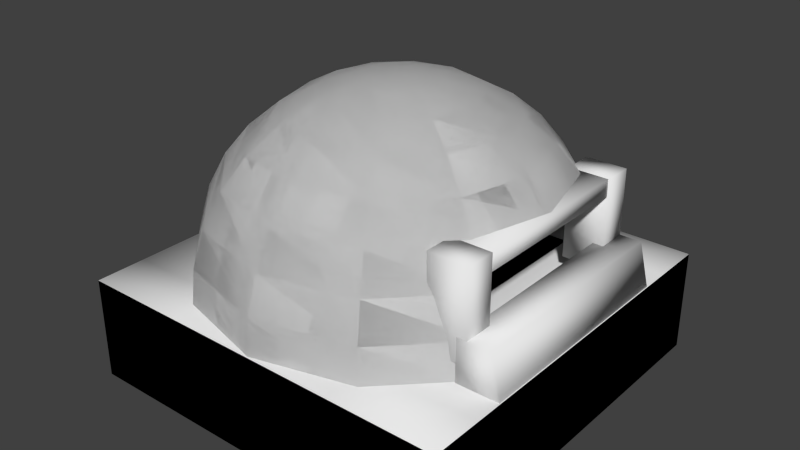 # Source: Bunker.blend  (saved by Blender 2.75.0; exported with 4.5.12 LTS)
import bpy
from mathutils import Matrix  # noqa: F401  (used for matrix-valued properties, if any)

bpy.ops.wm.read_factory_settings(use_empty=True)
scene = bpy.context.scene
scene.name = 'Scene'

# ---- collections
col_collection_1 = bpy.data.collections.new('Collection 1'); scene.collection.children.link(col_collection_1)

# ---- world
world_world = bpy.data.worlds.new('World'); scene.world = world_world
world_world.color = (0.05088, 0.05088, 0.05088)
world_world.use_sun_shadow = False
world_world.sun_shadow_jitter_overblur = 0.0
world_world.cycles.sampling_method = 'MANUAL'
world_world.cycles.sample_map_resolution = 256

# ---- meshes
me_cube_001 = bpy.data.meshes.new('Cube.001')
me_cube_001.from_pydata([(7.335, 7.335, 1.776), (7.335, -7.335, 1.776), (-7.335, -7.335, 1.776), (-7.335, 7.335, 1.776), (7.335, 7.335, 5.63), (7.335, -7.335, 5.63), (-7.335, -7.335, 5.63), (-7.335, 7.335, 5.63), (7.335, 5.394, 1.776), (7.335, -5.394, 1.776), (-7.335, -5.394, 1.776), (-7.335, 5.394, 1.776), (7.335, 5.394, 5.63), (7.335, -5.394, 5.63), (-7.335, -5.394, 5.63), (-7.335, 5.394, 5.63), (3.42, 7.335, 1.776), (-3.42, 7.335, 1.776), (3.42, -7.335, 1.776), (-3.42, -7.335, 1.776), (3.42, 7.335, 5.63), (-3.42, 7.335, 5.63), (3.42, -7.335, 5.63), (-3.42, -7.335, 5.63), (-3.42, 5.394, 5.63), (3.42, 5.394, 5.63), (-3.42, -5.394, 5.63), (3.42, -5.394, 5.63), (3.42, 5.394, 1.776), (-3.42, 5.394, 1.776), (3.42, -5.394, 1.776), (-3.42, -5.394, 1.776), (-1.423, 0.0, 12.65), (-2.791, 0.0, 12.23), (-4.052, 0.0, 11.56), (-5.157, 0.0, 10.65), (-6.064, 0.0, 9.548), (-1.232, 0.7114, 12.65), (-2.417, 1.395, 12.23), (-3.509, 2.026, 11.56), (-4.466, 2.578, 10.65), (-5.251, 3.032, 9.548), (-5.835, 3.369, 8.287), (-6.194, 3.576, 6.919), (-6.316, 3.646, 5.497), (-0.7114, 1.232, 12.65), (-1.395, 2.417, 12.23), (-2.026, 3.509, 11.56), (-2.578, 4.466, 10.65), (-3.032, 5.251, 9.548), (-3.369, 5.835, 8.287), (-3.576, 6.194, 6.919), (-3.646, 6.316, 5.497), (2.437e-06, 1.423, 12.65), (2.166e-06, 2.791, 12.23), (2.166e-06, 4.052, 11.56), (2.492e-06, 5.157, 10.65), (2.709e-06, 6.064, 9.548), (2.274e-06, 6.737, 8.287), (2.709e-06, 7.152, 6.919), (2.492e-06, 7.293, 5.497), (0.7114, 1.232, 12.65), (1.395, 2.417, 12.23), (2.026, 3.509, 11.56), (2.578, 4.466, 10.65), (3.032, 5.251, 9.548), (3.369, 5.835, 8.287), (3.576, 6.194, 6.919), (3.646, 6.316, 5.497), (1.232, 0.7114, 12.65), (2.417, 1.395, 12.23), (3.509, 2.026, 11.56), (4.466, 2.578, 10.65), (5.251, 3.032, 9.548), (5.729, 3.369, 8.287), (6.088, 3.576, 6.919), (6.316, 3.646, 5.497), (1.423, -7.235e-09, 12.65), (2.791, 1.014e-07, 12.23), (4.052, 1.014e-07, 11.56), (5.157, -3.332e-07, 10.65), (6.064, -5.506e-07, 9.548), (6.933, -5.506e-07, 6.919), (7.073, -5.506e-07, 5.497), (1.232, -0.7114, 12.65), (2.417, -1.395, 12.23), (3.509, -2.026, 11.56), (4.466, -2.578, 10.65), (5.251, -3.032, 9.548), (5.768, -3.369, 8.287), (6.127, -3.576, 6.919), (6.316, -3.646, 5.497), (0.7114, -1.232, 12.65), (1.395, -2.417, 12.23), (2.026, -3.509, 11.56), (2.578, -4.466, 10.65), (3.032, -5.251, 9.548), (3.369, -5.835, 8.287), (3.576, -6.194, 6.919), (3.646, -6.316, 5.497), (2.383e-06, -1.423, 12.65), (2.383e-06, -2.791, 12.23), (2.166e-06, -4.052, 11.56), (2.057e-06, -5.157, 10.65), (1.622e-06, -6.064, 9.548), (2.274e-06, -6.737, 8.287), (1.84e-06, -7.152, 6.919), (2.057e-06, -7.293, 5.497), (-0.7114, -1.232, 12.65), (-1.395, -2.417, 12.23), (-2.026, -3.509, 11.56), (-2.578, -4.466, 10.65), (-3.032, -5.251, 9.548), (-3.369, -5.835, 8.287), (-3.576, -6.194, 6.919), (-3.646, -6.316, 5.497), (3.184e-07, -1.188e-06, 12.79), (-1.232, -0.7114, 12.65), (-2.417, -1.395, 12.23), (-3.509, -2.026, 11.56), (-4.466, -2.578, 10.65), (-5.251, -3.032, 9.548), (-5.835, -3.369, 8.287), (-6.194, -3.576, 6.919), (-6.316, -3.646, 5.497), (-6.804, 1.746, 5.497), (-6.673, 1.713, 6.919), (-6.286, 1.613, 8.287), (-5.657, 1.452, 9.548), (-4.811, 1.235, 10.65), (-3.78, 0.9703, 11.56), (-2.604, 0.6683, 12.23), (-1.327, 0.3407, 12.65), (-6.286, -1.613, 8.287), (-5.657, -1.452, 9.548), (-4.811, -1.235, 10.65), (-3.78, -0.9703, 11.56), (-2.604, -0.6683, 12.23), (-1.327, -0.3407, 12.65), (-6.804, -1.746, 5.497), (-6.673, -1.713, 6.919), (-1.423, 0.0, 12.65), (-2.791, 0.0, 12.23), (-4.052, 0.0, 11.56), (-5.157, 0.0, 10.65), (-6.064, 0.0, 9.548), (-1.232, 0.7114, 12.65), (-2.417, 1.395, 12.23), (-3.509, 2.026, 11.56), (-4.466, 2.578, 10.65), (-5.251, 3.032, 9.548), (-5.835, 3.369, 8.287), (-6.194, 3.576, 6.919), (-6.316, 3.646, 5.497), (-0.7114, 1.232, 12.65), (-1.395, 2.417, 12.23), (-2.026, 3.509, 11.56), (-2.578, 4.466, 10.65), (-3.032, 5.251, 9.548), (-3.369, 5.835, 8.287), (-3.576, 6.194, 6.919), (-3.646, 6.316, 5.497), (2.437e-06, 1.423, 12.65), (2.166e-06, 2.791, 12.23), (2.166e-06, 4.052, 11.56), (2.492e-06, 5.157, 10.65), (2.709e-06, 6.064, 9.548), (2.274e-06, 6.737, 8.287), (2.709e-06, 7.152, 6.919), (2.492e-06, 7.293, 5.497), (0.7114, 1.232, 12.65), (1.395, 2.417, 12.23), (2.026, 3.509, 11.56), (2.578, 4.466, 10.65), (3.032, 5.251, 9.548), (3.369, 5.835, 8.287), (3.576, 6.194, 6.919), (3.646, 6.316, 5.497), (1.232, 0.7114, 12.65), (2.417, 1.395, 12.23), (3.509, 2.026, 11.56), (4.466, 2.578, 10.65), (5.251, 3.032, 9.548), (5.729, 3.369, 8.287), (6.088, 3.576, 6.919), (6.316, 3.646, 5.497), (1.423, -7.235e-09, 12.65), (2.791, 1.014e-07, 12.23), (4.052, 1.014e-07, 11.56), (5.157, -3.332e-07, 10.65), (6.064, -5.506e-07, 9.548), (1.232, -0.7114, 12.65), (2.417, -1.395, 12.23), (3.509, -2.026, 11.56), (4.466, -2.578, 10.65), (5.251, -3.032, 9.548), (5.768, -3.369, 8.287), (6.127, -3.576, 6.919), (6.316, -3.646, 5.497), (0.7114, -1.232, 12.65), (1.395, -2.417, 12.23), (2.026, -3.509, 11.56), (2.578, -4.466, 10.65), (3.032, -5.251, 9.548), (3.369, -5.835, 8.287), (3.576, -6.194, 6.919), (3.646, -6.316, 5.497), (2.383e-06, -1.423, 12.65), (2.383e-06, -2.791, 12.23), (2.166e-06, -4.052, 11.56), (2.057e-06, -5.157, 10.65), (1.622e-06, -6.064, 9.548), (2.274e-06, -6.737, 8.287), (1.84e-06, -7.152, 6.919), (2.057e-06, -7.293, 5.497), (-0.7114, -1.232, 12.65), (-1.395, -2.417, 12.23), (-2.026, -3.509, 11.56), (-2.578, -4.466, 10.65), (-3.032, -5.251, 9.548), (-3.369, -5.835, 8.287), (-3.576, -6.194, 6.919), (-3.646, -6.316, 5.497), (3.184e-07, -1.188e-06, 12.79), (-1.232, -0.7114, 12.65), (-2.417, -1.395, 12.23), (-3.509, -2.026, 11.56), (-4.466, -2.578, 10.65), (-5.251, -3.032, 9.548), (-5.835, -3.369, 8.287), (-6.194, -3.576, 6.919), (-6.316, -3.646, 5.497), (-6.804, 1.746, 5.497), (-6.673, 1.713, 6.919), (-6.286, 1.613, 8.287), (-5.657, 1.452, 9.548), (-4.811, 1.235, 10.65), (-3.78, 0.9703, 11.56), (-2.604, 0.6683, 12.23), (-1.327, 0.3407, 12.65), (-6.286, -1.613, 8.287), (-5.657, -1.452, 9.548), (-4.811, -1.235, 10.65), (-3.78, -0.9703, 11.56), (-2.604, -0.6683, 12.23), (-1.327, -0.3407, 12.65), (-6.804, -1.746, 5.497), (-6.673, -1.713, 6.919), (7.335, 7.335, 1.776), (7.335, -7.335, 1.776), (-7.335, -7.335, 1.776), (-7.335, 7.335, 1.776), (7.335, 7.335, 5.63), (7.335, -7.335, 5.63), (-7.335, -7.335, 5.63), (-7.335, 7.335, 5.63), (7.335, 5.394, 1.776), (7.335, -5.394, 1.776), (-7.335, -5.394, 1.776), (-7.335, 5.394, 1.776), (7.335, 5.394, 5.63), (7.335, -5.394, 5.63), (-7.335, -5.394, 5.63), (-7.335, 5.394, 5.63), (3.42, 7.335, 1.776), (-3.42, 7.335, 1.776), (3.42, -7.335, 1.776), (-3.42, -7.335, 1.776), (3.42, 7.335, 5.63), (-3.42, 7.335, 5.63), (3.42, -7.335, 5.63), (-3.42, -7.335, 5.63), (3.42, 5.394, 1.776), (-3.42, 5.394, 1.776), (3.42, -5.394, 1.776), (-3.42, -5.394, 1.776)], [], [(31, 19, 2, 10), (26, 14, 6, 23), (9, 13, 5, 1), (19, 23, 6, 2), (11, 15, 7, 3), (21, 17, 3, 7), (2, 6, 14, 10), (10, 14, 15, 11), (0, 4, 12, 8), (8, 12, 13, 9), (21, 7, 15, 24), (24, 15, 14, 26), (17, 29, 11, 3), (29, 31, 10, 11), (8, 9, 30, 28), (28, 30, 31, 29), (0, 8, 28, 16), (16, 28, 29, 17), (12, 25, 27, 13), (4, 20, 25, 12), (20, 21, 24, 25), (4, 0, 16, 20), (20, 16, 17, 21), (1, 5, 22, 18), (18, 22, 23, 19), (13, 27, 22, 5), (27, 26, 23, 22), (9, 1, 18, 30), (30, 18, 19, 31), (126, 127, 42, 43), (128, 129, 40, 41), (130, 131, 38, 39), (125, 126, 43, 44), (127, 128, 41, 42), (129, 130, 39, 40), (131, 132, 37, 38), (42, 41, 49, 50), (40, 39, 47, 48), (38, 37, 45, 46), (43, 42, 50, 51), (41, 40, 48, 49), (39, 38, 46, 47), (44, 43, 51, 52), (50, 49, 57, 58), (48, 47, 55, 56), (46, 45, 53, 54), (51, 50, 58, 59), (49, 48, 56, 57), (47, 46, 54, 55), (52, 51, 59, 60), (58, 57, 65, 66), (56, 55, 63, 64), (54, 53, 61, 62), (59, 58, 66, 67), (57, 56, 64, 65), (55, 54, 62, 63), (60, 59, 67, 68), (66, 65, 73, 74), (64, 63, 71, 72), (62, 61, 69, 70), (67, 66, 74, 75), (65, 64, 72, 73), (63, 62, 70, 71), (68, 67, 75, 76), (72, 71, 79, 80), (70, 69, 77, 78), (73, 72, 80, 81), (71, 70, 78, 79), (76, 75, 82, 83), (80, 79, 86, 87), (78, 77, 84, 85), (81, 80, 87, 88), (79, 78, 85, 86), (83, 82, 90, 91), (89, 88, 96, 97), (87, 86, 94, 95), (85, 84, 92, 93), (90, 89, 97, 98), (88, 87, 95, 96), (86, 85, 93, 94), (91, 90, 98, 99), (97, 96, 104, 105), (95, 94, 102, 103), (93, 92, 100, 101), (98, 97, 105, 106), (96, 95, 103, 104), (94, 93, 101, 102), (99, 98, 106, 107), (105, 104, 112, 113), (103, 102, 110, 111), (101, 100, 108, 109), (106, 105, 113, 114), (104, 103, 111, 112), (102, 101, 109, 110), (107, 106, 114, 115), (113, 112, 121, 122), (111, 110, 119, 120), (109, 108, 117, 118), (114, 113, 122, 123), (112, 111, 120, 121), (110, 109, 118, 119), (115, 114, 123, 124), (32, 116, 37, 132), (37, 116, 45), (45, 116, 53), (53, 116, 61), (61, 116, 69), (69, 116, 77), (77, 116, 84), (84, 116, 92), (92, 116, 100), (100, 116, 108), (108, 116, 117), (135, 136, 34, 35), (137, 138, 32, 33), (134, 135, 35, 36), (136, 137, 33, 34), (117, 116, 32, 138), (33, 32, 132, 131), (35, 34, 130, 129), (34, 33, 131, 130), (36, 35, 129, 128), (124, 123, 140, 139), (119, 118, 137, 136), (121, 120, 135, 134), (123, 122, 133, 140), (118, 117, 138, 137), (120, 119, 136, 135), (122, 121, 134, 133), (233, 152, 151, 234), (235, 150, 149, 236), (237, 148, 147, 238), (232, 153, 152, 233), (234, 151, 150, 235), (236, 149, 148, 237), (238, 147, 146, 239), (151, 159, 158, 150), (149, 157, 156, 148), (147, 155, 154, 146), (152, 160, 159, 151), (150, 158, 157, 149), (148, 156, 155, 147), (153, 161, 160, 152), (159, 167, 166, 158), (157, 165, 164, 156), (155, 163, 162, 154), (160, 168, 167, 159), (158, 166, 165, 157), (156, 164, 163, 155), (161, 169, 168, 160), (167, 175, 174, 166), (165, 173, 172, 164), (163, 171, 170, 162), (168, 176, 175, 167), (166, 174, 173, 165), (164, 172, 171, 163), (169, 177, 176, 168), (175, 183, 182, 174), (173, 181, 180, 172), (171, 179, 178, 170), (176, 184, 183, 175), (174, 182, 181, 173), (172, 180, 179, 171), (177, 185, 184, 176), (181, 189, 188, 180), (179, 187, 186, 178), (182, 190, 189, 181), (180, 188, 187, 179), (189, 194, 193, 188), (187, 192, 191, 186), (190, 195, 194, 189), (188, 193, 192, 187), (196, 204, 203, 195), (194, 202, 201, 193), (192, 200, 199, 191), (197, 205, 204, 196), (195, 203, 202, 194), (193, 201, 200, 192), (198, 206, 205, 197), (204, 212, 211, 203), (202, 210, 209, 201), (200, 208, 207, 199), (205, 213, 212, 204), (203, 211, 210, 202), (201, 209, 208, 200), (206, 214, 213, 205), (212, 220, 219, 211), (210, 218, 217, 209), (208, 216, 215, 207), (213, 221, 220, 212), (211, 219, 218, 210), (209, 217, 216, 208), (214, 222, 221, 213), (220, 229, 228, 219), (218, 227, 226, 217), (216, 225, 224, 215), (221, 230, 229, 220), (219, 228, 227, 218), (217, 226, 225, 216), (222, 231, 230, 221), (141, 239, 146, 223), (146, 154, 223), (154, 162, 223), (162, 170, 223), (170, 178, 223), (178, 186, 223), (186, 191, 223), (191, 199, 223), (199, 207, 223), (207, 215, 223), (215, 224, 223), (242, 144, 143, 243), (244, 142, 141, 245), (241, 145, 144, 242), (243, 143, 142, 244), (224, 245, 141, 223), (142, 238, 239, 141), (144, 236, 237, 143), (143, 237, 238, 142), (145, 235, 236, 144), (231, 246, 247, 230), (226, 243, 244, 225), (228, 241, 242, 227), (230, 247, 240, 229), (225, 244, 245, 224), (227, 242, 243, 226), (229, 240, 241, 228), (275, 258, 250, 267), (257, 249, 253, 261), (267, 250, 254, 271), (259, 251, 255, 263), (269, 255, 251, 265), (250, 258, 262, 254), (258, 259, 263, 262), (248, 256, 260, 252), (256, 257, 261, 260), (265, 251, 259, 273), (273, 259, 258, 275), (256, 272, 274, 257), (272, 273, 275, 274), (248, 264, 272, 256), (264, 265, 273, 272), (252, 268, 264, 248), (268, 269, 265, 264), (249, 266, 270, 253), (266, 267, 271, 270), (257, 274, 266, 249), (274, 275, 267, 266)])
me_cube_001.polygons.foreach_set('use_smooth', [True] * 248)
_uv = me_cube_001.uv_layers.new(name='UVMap')
_uv.uv.foreach_set('vector', [0.3263, 0.2851, 0.3722, 0.2851, 0.3722, 0.3866, 0.3263, 0.3866, 0.6263, 0.3363, 0.7188, 0.3363, 0.7188, 0.3866, 0.6263, 0.3866, 0.3722, 0.4369, 0.2536, 0.4369, 0.2536, 0.3866, 0.3722, 0.3866, 0.6015, 0.4882, 0.4842, 0.4882, 0.4842, 0.3866, 0.6015, 0.3866, 0.6015, 0.7168, 0.7188, 0.7168, 0.7188, 0.7671, 0.6015, 0.7671, 0.7188, 0.9046, 0.8361, 0.9046, 0.8361, 1.006, 0.7188, 1.006, 0.6015, 0.3866, 0.7188, 0.3866, 0.7188, 0.4369, 0.6015, 0.4369, 0.6015, 0.4369, 0.7188, 0.4369, 0.7188, 0.7168, 0.6015, 0.7168, 0.3722, 0.7671, 0.2536, 0.7671, 0.2536, 0.7168, 0.3722, 0.7168, 0.3722, 0.7168, 0.2536, 0.7168, 0.2536, 0.4369, 0.3722, 0.4369, 0.6263, 0.006109, 0.7188, 0.006109, 0.7188, 0.05645, 0.6263, 0.05645, 0.6263, 0.05645, 0.7188, 0.05645, 0.7188, 0.3363, 0.6263, 0.3363, 0.02547, 0.2851, 0.07134, 0.2851, 0.07134, 0.3866, 0.02547, 0.3866, 0.07134, 0.2851, 0.3263, 0.2851, 0.3263, 0.3866, 0.07134, 0.3866, 0.07134, 0.006109, 0.3263, 0.006109, 0.3263, 0.1077, 0.07134, 0.1077, 0.07134, 0.1077, 0.3263, 0.1077, 0.3263, 0.2851, 0.07134, 0.2851, 0.02547, 0.006109, 0.07134, 0.006109, 0.07134, 0.1077, 0.02547, 0.1077, 0.02547, 0.1077, 0.07134, 0.1077, 0.07134, 0.2851, 0.02547, 0.2851, 0.3722, 0.05645, 0.4647, 0.05645, 0.4647, 0.3363, 0.3722, 0.3363, 0.3722, 0.006109, 0.4647, 0.006109, 0.4647, 0.05645, 0.3722, 0.05645, 0.4647, 0.006109, 0.6263, 0.006109, 0.6263, 0.05645, 0.4647, 0.05645, 0.7188, 0.6256, 0.8361, 0.6256, 0.8361, 0.7272, 0.7188, 0.7272, 0.7188, 0.7272, 0.8361, 0.7272, 0.8361, 0.9046, 0.7188, 0.9046, 0.6015, 0.7671, 0.4842, 0.7671, 0.4842, 0.6655, 0.6015, 0.6655, 0.6015, 0.6655, 0.4842, 0.6655, 0.4842, 0.4882, 0.6015, 0.4882, 0.3722, 0.3363, 0.4647, 0.3363, 0.4647, 0.3866, 0.3722, 0.3866, 0.4647, 0.3363, 0.6263, 0.3363, 0.6263, 0.3866, 0.4647, 0.3866, 0.3263, 0.006109, 0.3722, 0.006109, 0.3722, 0.1077, 0.3263, 0.1077, 0.3263, 0.1077, 0.3722, 0.1077, 0.3722, 0.2851, 0.3263, 0.2851, 0.06924, 0.5948, 0.1123, 0.5923, 0.1139, 0.6378, 0.07096, 0.6432, 0.1529, 0.5881, 0.1896, 0.5824, 0.1908, 0.6173, 0.1543, 0.629, 0.0423, 0.8552, 0.07055, 0.8474, 0.07497, 0.8662, 0.04871, 0.8826, 0.02547, 0.5957, 0.06924, 0.5948, 0.07096, 0.6432, 0.02721, 0.645, 0.1123, 0.5923, 0.1529, 0.5881, 0.1543, 0.629, 0.1139, 0.6378, 0.1896, 0.5824, 0.2208, 0.5756, 0.2218, 0.6029, 0.1908, 0.6173, 0.07055, 0.8474, 0.101, 0.8389, 0.1033, 0.8485, 0.07497, 0.8662, 0.8178, 0.3257, 0.8574, 0.3408, 0.8495, 0.3984, 0.809, 0.3896, 0.02547, 0.8969, 0.04871, 0.8826, 0.08375, 0.921, 0.07007, 0.9459, 0.07497, 0.8662, 0.1033, 0.8485, 0.1156, 0.862, 0.09911, 0.8927, 0.7755, 0.3164, 0.8178, 0.3257, 0.809, 0.3896, 0.7661, 0.3843, 0.8574, 0.3408, 0.8927, 0.3612, 0.8859, 0.4101, 0.8495, 0.3984, 0.04871, 0.8826, 0.07497, 0.8662, 0.09911, 0.8927, 0.08375, 0.921, 0.02721, 0.645, 0.07096, 0.6432, 0.0803, 0.7111, 0.03674, 0.7142, 0.809, 0.3896, 0.8495, 0.3984, 0.8466, 0.477, 0.8058, 0.477, 0.8859, 0.4101, 0.917, 0.4245, 0.915, 0.477, 0.8834, 0.477, 0.09911, 0.8927, 0.1156, 0.862, 0.1324, 0.8669, 0.1321, 0.9024, 0.7661, 0.3843, 0.809, 0.3896, 0.8058, 0.477, 0.7626, 0.477, 0.8495, 0.3984, 0.8859, 0.4101, 0.8834, 0.477, 0.8466, 0.477, 0.08375, 0.921, 0.09911, 0.8927, 0.1321, 0.9024, 0.1316, 0.9351, 0.7223, 0.3824, 0.7661, 0.3843, 0.7626, 0.477, 0.7188, 0.477, 0.8058, 0.477, 0.8466, 0.477, 0.8495, 0.5557, 0.809, 0.5644, 0.8834, 0.477, 0.915, 0.477, 0.917, 0.5296, 0.8859, 0.5439, 0.1321, 0.9024, 0.1324, 0.8669, 0.1492, 0.862, 0.165, 0.8927, 0.7626, 0.477, 0.8058, 0.477, 0.809, 0.5644, 0.7661, 0.5698, 0.8466, 0.477, 0.8834, 0.477, 0.8859, 0.5439, 0.8495, 0.5557, 0.1316, 0.9351, 0.1321, 0.9024, 0.165, 0.8927, 0.1795, 0.921, 0.7188, 0.477, 0.7626, 0.477, 0.7661, 0.5698, 0.7223, 0.5716, 0.809, 0.5644, 0.8495, 0.5557, 0.8574, 0.6132, 0.8178, 0.6256, 0.1919, 0.9459, 0.1795, 0.921, 0.2145, 0.8826, 0.2365, 0.8969, 0.165, 0.8927, 0.1492, 0.862, 0.1615, 0.8485, 0.1892, 0.8662, 0.4419, 0.3898, 0.4842, 0.3991, 0.4821, 0.4631, 0.4397, 0.4577, 0.8495, 0.5557, 0.8859, 0.5439, 0.8927, 0.5928, 0.8574, 0.6132, 0.1795, 0.921, 0.165, 0.8927, 0.1892, 0.8662, 0.2145, 0.8826, 0.3981, 0.3866, 0.4419, 0.3898, 0.4397, 0.4577, 0.3957, 0.4559, 0.4304, 0.726, 0.4592, 0.7403, 0.4587, 0.7928, 0.4298, 0.7928, 0.1892, 0.8662, 0.1615, 0.8485, 0.166, 0.83, 0.198, 0.83, 0.3957, 0.7142, 0.4304, 0.726, 0.4298, 0.7928, 0.395, 0.7929, 0.2145, 0.8826, 0.1892, 0.8662, 0.198, 0.83, 0.2273, 0.83, 0.3957, 0.4559, 0.4397, 0.4577, 0.4389, 0.5505, 0.395, 0.5505, 0.4298, 0.7928, 0.4587, 0.7928, 0.4592, 0.8453, 0.4304, 0.8597, 0.198, 0.83, 0.166, 0.83, 0.1615, 0.8116, 0.1892, 0.7938, 0.395, 0.7929, 0.4298, 0.7928, 0.4304, 0.8597, 0.3957, 0.8715, 0.2273, 0.83, 0.198, 0.83, 0.1892, 0.7938, 0.2145, 0.7775, 0.395, 0.5505, 0.4389, 0.5505, 0.4396, 0.6432, 0.3957, 0.645, 0.8178, 0.006109, 0.8574, 0.01951, 0.8495, 0.07707, 0.809, 0.06833, 0.2365, 0.7632, 0.2145, 0.7775, 0.1795, 0.739, 0.1919, 0.7142, 0.1892, 0.7938, 0.1615, 0.8116, 0.1492, 0.7981, 0.165, 0.7674, 0.4396, 0.6432, 0.482, 0.6378, 0.4842, 0.7017, 0.4419, 0.7111, 0.8574, 0.01951, 0.8927, 0.03988, 0.8859, 0.08884, 0.8495, 0.07707, 0.2145, 0.7775, 0.1892, 0.7938, 0.165, 0.7674, 0.1795, 0.739, 0.3957, 0.645, 0.4396, 0.6432, 0.4419, 0.7111, 0.3981, 0.7142, 0.809, 0.06833, 0.8495, 0.07707, 0.8466, 0.1557, 0.8058, 0.1557, 0.8859, 0.08884, 0.917, 0.1032, 0.915, 0.1557, 0.8834, 0.1557, 0.165, 0.7674, 0.1492, 0.7981, 0.1324, 0.7931, 0.1321, 0.7577, 0.7661, 0.06295, 0.809, 0.06833, 0.8058, 0.1557, 0.7626, 0.1557, 0.8495, 0.07707, 0.8859, 0.08884, 0.8834, 0.1557, 0.8466, 0.1557, 0.1795, 0.739, 0.165, 0.7674, 0.1321, 0.7577, 0.1316, 0.725, 0.7223, 0.06114, 0.7661, 0.06295, 0.7626, 0.1557, 0.7188, 0.1557, 0.8058, 0.1557, 0.8466, 0.1557, 0.8495, 0.2343, 0.809, 0.2431, 0.8834, 0.1557, 0.915, 0.1557, 0.917, 0.2082, 0.8859, 0.2226, 0.1321, 0.7577, 0.1324, 0.7931, 0.1156, 0.7981, 0.09911, 0.7674, 0.7626, 0.1557, 0.8058, 0.1557, 0.809, 0.2431, 0.7661, 0.2485, 0.8466, 0.1557, 0.8834, 0.1557, 0.8859, 0.2226, 0.8495, 0.2343, 0.1316, 0.725, 0.1321, 0.7577, 0.09911, 0.7674, 0.08375, 0.739, 0.7188, 0.1557, 0.7626, 0.1557, 0.7661, 0.2485, 0.7223, 0.2503, 0.809, 0.2431, 0.8495, 0.2343, 0.8574, 0.2919, 0.8178, 0.307, 0.07007, 0.7142, 0.08375, 0.739, 0.04871, 0.7775, 0.02547, 0.7632, 0.09911, 0.7674, 0.1156, 0.7981, 0.1033, 0.8116, 0.07497, 0.7938, 0.7661, 0.2485, 0.809, 0.2431, 0.8178, 0.307, 0.7755, 0.3164, 0.8495, 0.2343, 0.8859, 0.2226, 0.8927, 0.2715, 0.8574, 0.2919, 0.08375, 0.739, 0.09911, 0.7674, 0.07497, 0.7938, 0.04871, 0.7775, 0.03674, 0.3866, 0.0803, 0.3898, 0.07096, 0.4577, 0.02721, 0.4558, 0.09875, 0.83, 0.1325, 0.83, 0.1033, 0.8485, 0.101, 0.8389, 0.1033, 0.8485, 0.1325, 0.83, 0.1156, 0.862, 0.1156, 0.862, 0.1325, 0.83, 0.1324, 0.8669, 0.1324, 0.8669, 0.1325, 0.83, 0.1492, 0.862, 0.1492, 0.862, 0.1325, 0.83, 0.1615, 0.8485, 0.1615, 0.8485, 0.1325, 0.83, 0.166, 0.83, 0.166, 0.83, 0.1325, 0.83, 0.1615, 0.8116, 0.1615, 0.8116, 0.1325, 0.83, 0.1492, 0.7981, 0.1492, 0.7981, 0.1325, 0.83, 0.1324, 0.7931, 0.1324, 0.7931, 0.1325, 0.83, 0.1156, 0.7981, 0.1156, 0.7981, 0.1325, 0.83, 0.1033, 0.8116, 0.1896, 0.5184, 0.2208, 0.5252, 0.2199, 0.5504, 0.1883, 0.5504, 0.07055, 0.8127, 0.101, 0.8212, 0.09875, 0.83, 0.06614, 0.83, 0.1529, 0.5127, 0.1896, 0.5184, 0.1883, 0.5504, 0.1514, 0.5504, 0.0423, 0.8049, 0.07055, 0.8127, 0.06614, 0.83, 0.03588, 0.83, 0.1033, 0.8116, 0.1325, 0.83, 0.09875, 0.83, 0.101, 0.8212, 0.06614, 0.83, 0.09875, 0.83, 0.101, 0.8389, 0.07055, 0.8474, 0.1883, 0.5504, 0.2199, 0.5504, 0.2208, 0.5756, 0.1896, 0.5824, 0.03588, 0.83, 0.06614, 0.83, 0.07055, 0.8474, 0.0423, 0.8552, 0.1514, 0.5504, 0.1883, 0.5504, 0.1896, 0.5824, 0.1529, 0.5881, 0.02721, 0.4558, 0.07096, 0.4577, 0.06924, 0.506, 0.02547, 0.5051, 0.04871, 0.7775, 0.07497, 0.7938, 0.07055, 0.8127, 0.0423, 0.8049, 0.1543, 0.4718, 0.1908, 0.4835, 0.1896, 0.5184, 0.1529, 0.5127, 0.07096, 0.4577, 0.1139, 0.463, 0.1123, 0.5086, 0.06924, 0.506, 0.07497, 0.7938, 0.1033, 0.8116, 0.101, 0.8212, 0.07055, 0.8127, 0.1908, 0.4835, 0.2218, 0.4979, 0.2208, 0.5252, 0.1896, 0.5184, 0.1139, 0.463, 0.1543, 0.4718, 0.1529, 0.5127, 0.1123, 0.5086, 0.06924, 0.5948, 0.07096, 0.6432, 0.1139, 0.6378, 0.1123, 0.5923, 0.1529, 0.5881, 0.1543, 0.629, 0.1908, 0.6173, 0.1896, 0.5824, 0.0423, 0.8552, 0.04871, 0.8826, 0.07497, 0.8662, 0.07055, 0.8474, 0.02547, 0.5957, 0.02721, 0.645, 0.07096, 0.6432, 0.06924, 0.5948, 0.1123, 0.5923, 0.1139, 0.6378, 0.1543, 0.629, 0.1529, 0.5881, 0.1896, 0.5824, 0.1908, 0.6173, 0.2218, 0.6029, 0.2208, 0.5756, 0.07055, 0.8474, 0.07497, 0.8662, 0.1033, 0.8485, 0.101, 0.8389, 0.8178, 0.3257, 0.809, 0.3896, 0.8495, 0.3984, 0.8574, 0.3408, 0.02547, 0.8969, 0.07007, 0.9459, 0.08375, 0.921, 0.04871, 0.8826, 0.07497, 0.8662, 0.09911, 0.8927, 0.1156, 0.862, 0.1033, 0.8485, 0.7755, 0.3164, 0.7661, 0.3843, 0.809, 0.3896, 0.8178, 0.3257, 0.8574, 0.3408, 0.8495, 0.3984, 0.8859, 0.4101, 0.8927, 0.3612, 0.04871, 0.8826, 0.08375, 0.921, 0.09911, 0.8927, 0.07497, 0.8662, 0.02721, 0.645, 0.03674, 0.7142, 0.0803, 0.7111, 0.07096, 0.6432, 0.809, 0.3896, 0.8058, 0.477, 0.8466, 0.477, 0.8495, 0.3984, 0.8859, 0.4101, 0.8834, 0.477, 0.915, 0.477, 0.917, 0.4245, 0.09911, 0.8927, 0.1321, 0.9024, 0.1324, 0.8669, 0.1156, 0.862, 0.7661, 0.3843, 0.7626, 0.477, 0.8058, 0.477, 0.809, 0.3896, 0.8495, 0.3984, 0.8466, 0.477, 0.8834, 0.477, 0.8859, 0.4101, 0.08375, 0.921, 0.1316, 0.9351, 0.1321, 0.9024, 0.09911, 0.8927, 0.7223, 0.3824, 0.7188, 0.477, 0.7626, 0.477, 0.7661, 0.3843, 0.8058, 0.477, 0.809, 0.5644, 0.8495, 0.5557, 0.8466, 0.477, 0.8834, 0.477, 0.8859, 0.5439, 0.917, 0.5296, 0.915, 0.477, 0.1321, 0.9024, 0.165, 0.8927, 0.1492, 0.862, 0.1324, 0.8669, 0.7626, 0.477, 0.7661, 0.5698, 0.809, 0.5644, 0.8058, 0.477, 0.8466, 0.477, 0.8495, 0.5557, 0.8859, 0.5439, 0.8834, 0.477, 0.1316, 0.9351, 0.1795, 0.921, 0.165, 0.8927, 0.1321, 0.9024, 0.7188, 0.477, 0.7223, 0.5716, 0.7661, 0.5698, 0.7626, 0.477, 0.809, 0.5644, 0.8178, 0.6256, 0.8574, 0.6132, 0.8495, 0.5557, 0.1919, 0.9459, 0.2365, 0.8969, 0.2145, 0.8826, 0.1795, 0.921, 0.165, 0.8927, 0.1892, 0.8662, 0.1615, 0.8485, 0.1492, 0.862, 0.4419, 0.3898, 0.4397, 0.4577, 0.4821, 0.4631, 0.4842, 0.3991, 0.8495, 0.5557, 0.8574, 0.6132, 0.8927, 0.5928, 0.8859, 0.5439, 0.1795, 0.921, 0.2145, 0.8826, 0.1892, 0.8662, 0.165, 0.8927, 0.3981, 0.3866, 0.3957, 0.4559, 0.4397, 0.4577, 0.4419, 0.3898, 0.4304, 0.726, 0.4298, 0.7928, 0.4587, 0.7928, 0.4592, 0.7403, 0.1892, 0.8662, 0.198, 0.83, 0.166, 0.83, 0.1615, 0.8485, 0.3957, 0.7142, 0.395, 0.7929, 0.4298, 0.7928, 0.4304, 0.726, 0.2145, 0.8826, 0.2273, 0.83, 0.198, 0.83, 0.1892, 0.8662, 0.4298, 0.7928, 0.4304, 0.8597, 0.4592, 0.8453, 0.4587, 0.7928, 0.198, 0.83, 0.1892, 0.7938, 0.1615, 0.8116, 0.166, 0.83, 0.395, 0.7929, 0.3957, 0.8715, 0.4304, 0.8597, 0.4298, 0.7928, 0.2273, 0.83, 0.2145, 0.7775, 0.1892, 0.7938, 0.198, 0.83, 0.8178, 0.006109, 0.809, 0.06833, 0.8495, 0.07707, 0.8574, 0.01951, 0.2365, 0.7632, 0.1919, 0.7142, 0.1795, 0.739, 0.2145, 0.7775, 0.1892, 0.7938, 0.165, 0.7674, 0.1492, 0.7981, 0.1615, 0.8116, 0.4396, 0.6432, 0.4419, 0.7111, 0.4842, 0.7017, 0.482, 0.6378, 0.8574, 0.01951, 0.8495, 0.07707, 0.8859, 0.08884, 0.8927, 0.03988, 0.2145, 0.7775, 0.1795, 0.739, 0.165, 0.7674, 0.1892, 0.7938, 0.3957, 0.645, 0.3981, 0.7142, 0.4419, 0.7111, 0.4396, 0.6432, 0.809, 0.06833, 0.8058, 0.1557, 0.8466, 0.1557, 0.8495, 0.07707, 0.8859, 0.08884, 0.8834, 0.1557, 0.915, 0.1557, 0.917, 0.1032, 0.165, 0.7674, 0.1321, 0.7577, 0.1324, 0.7931, 0.1492, 0.7981, 0.7661, 0.06295, 0.7626, 0.1557, 0.8058, 0.1557, 0.809, 0.06833, 0.8495, 0.07707, 0.8466, 0.1557, 0.8834, 0.1557, 0.8859, 0.08884, 0.1795, 0.739, 0.1316, 0.725, 0.1321, 0.7577, 0.165, 0.7674, 0.7223, 0.06114, 0.7188, 0.1557, 0.7626, 0.1557, 0.7661, 0.06295, 0.8058, 0.1557, 0.809, 0.2431, 0.8495, 0.2343, 0.8466, 0.1557, 0.8834, 0.1557, 0.8859, 0.2226, 0.917, 0.2082, 0.915, 0.1557, 0.1321, 0.7577, 0.09911, 0.7674, 0.1156, 0.7981, 0.1324, 0.7931, 0.7626, 0.1557, 0.7661, 0.2485, 0.809, 0.2431, 0.8058, 0.1557, 0.8466, 0.1557, 0.8495, 0.2343, 0.8859, 0.2226, 0.8834, 0.1557, 0.1316, 0.725, 0.08375, 0.739, 0.09911, 0.7674, 0.1321, 0.7577, 0.7188, 0.1557, 0.7223, 0.2503, 0.7661, 0.2485, 0.7626, 0.1557, 0.809, 0.2431, 0.8178, 0.307, 0.8574, 0.2919, 0.8495, 0.2343, 0.07007, 0.7142, 0.02547, 0.7632, 0.04871, 0.7775, 0.08375, 0.739, 0.09911, 0.7674, 0.07497, 0.7938, 0.1033, 0.8116, 0.1156, 0.7981, 0.7661, 0.2485, 0.7755, 0.3164, 0.8178, 0.307, 0.809, 0.2431, 0.8495, 0.2343, 0.8574, 0.2919, 0.8927, 0.2715, 0.8859, 0.2226, 0.08375, 0.739, 0.04871, 0.7775, 0.07497, 0.7938, 0.09911, 0.7674, 0.03674, 0.3866, 0.02721, 0.4558, 0.07096, 0.4577, 0.0803, 0.3898, 0.09875, 0.83, 0.101, 0.8389, 0.1033, 0.8485, 0.1325, 0.83, 0.1033, 0.8485, 0.1156, 0.862, 0.1325, 0.83, 0.1156, 0.862, 0.1324, 0.8669, 0.1325, 0.83, 0.1324, 0.8669, 0.1492, 0.862, 0.1325, 0.83, 0.1492, 0.862, 0.1615, 0.8485, 0.1325, 0.83, 0.1615, 0.8485, 0.166, 0.83, 0.1325, 0.83, 0.166, 0.83, 0.1615, 0.8116, 0.1325, 0.83, 0.1615, 0.8116, 0.1492, 0.7981, 0.1325, 0.83, 0.1492, 0.7981, 0.1324, 0.7931, 0.1325, 0.83, 0.1324, 0.7931, 0.1156, 0.7981, 0.1325, 0.83, 0.1156, 0.7981, 0.1033, 0.8116, 0.1325, 0.83, 0.1896, 0.5184, 0.1883, 0.5504, 0.2199, 0.5504, 0.2208, 0.5252, 0.07055, 0.8127, 0.06614, 0.83, 0.09875, 0.83, 0.101, 0.8212, 0.1529, 0.5127, 0.1514, 0.5504, 0.1883, 0.5504, 0.1896, 0.5184, 0.0423, 0.8049, 0.03588, 0.83, 0.06614, 0.83, 0.07055, 0.8127, 0.1033, 0.8116, 0.101, 0.8212, 0.09875, 0.83, 0.1325, 0.83, 0.06614, 0.83, 0.07055, 0.8474, 0.101, 0.8389, 0.09875, 0.83, 0.1883, 0.5504, 0.1896, 0.5824, 0.2208, 0.5756, 0.2199, 0.5504, 0.03588, 0.83, 0.0423, 0.8552, 0.07055, 0.8474, 0.06614, 0.83, 0.1514, 0.5504, 0.1529, 0.5881, 0.1896, 0.5824, 0.1883, 0.5504, 0.02721, 0.4558, 0.02547, 0.5051, 0.06924, 0.506, 0.07096, 0.4577, 0.04871, 0.7775, 0.0423, 0.8049, 0.07055, 0.8127, 0.07497, 0.7938, 0.1543, 0.4718, 0.1529, 0.5127, 0.1896, 0.5184, 0.1908, 0.4835, 0.07096, 0.4577, 0.06924, 0.506, 0.1123, 0.5086, 0.1139, 0.463, 0.07497, 0.7938, 0.07055, 0.8127, 0.101, 0.8212, 0.1033, 0.8116, 0.1908, 0.4835, 0.1896, 0.5184, 0.2208, 0.5252, 0.2218, 0.4979, 0.1139, 0.463, 0.1123, 0.5086, 0.1529, 0.5127, 0.1543, 0.4718, 0.3263, 0.2851, 0.3263, 0.3866, 0.3722, 0.3866, 0.3722, 0.2851, 0.3722, 0.4369, 0.3722, 0.3866, 0.2536, 0.3866, 0.2536, 0.4369, 0.6015, 0.4882, 0.6015, 0.3866, 0.4842, 0.3866, 0.4842, 0.4882, 0.6015, 0.7168, 0.6015, 0.7671, 0.7188, 0.7671, 0.7188, 0.7168, 0.7188, 0.9046, 0.7188, 1.006, 0.8361, 1.006, 0.8361, 0.9046, 0.6015, 0.3866, 0.6015, 0.4369, 0.7188, 0.4369, 0.7188, 0.3866, 0.6015, 0.4369, 0.6015, 0.7168, 0.7188, 0.7168, 0.7188, 0.4369, 0.3722, 0.7671, 0.3722, 0.7168, 0.2536, 0.7168, 0.2536, 0.7671, 0.3722, 0.7168, 0.3722, 0.4369, 0.2536, 0.4369, 0.2536, 0.7168, 0.02547, 0.2851, 0.02547, 0.3866, 0.07134, 0.3866, 0.07134, 0.2851, 0.07134, 0.2851, 0.07134, 0.3866, 0.3263, 0.3866, 0.3263, 0.2851, 0.07134, 0.006109, 0.07134, 0.1077, 0.3263, 0.1077, 0.3263, 0.006109, 0.07134, 0.1077, 0.07134, 0.2851, 0.3263, 0.2851, 0.3263, 0.1077, 0.02547, 0.006109, 0.02547, 0.1077, 0.07134, 0.1077, 0.07134, 0.006109, 0.02547, 0.1077, 0.02547, 0.2851, 0.07134, 0.2851, 0.07134, 0.1077, 0.7188, 0.6256, 0.7188, 0.7272, 0.8361, 0.7272, 0.8361, 0.6256, 0.7188, 0.7272, 0.7188, 0.9046, 0.8361, 0.9046, 0.8361, 0.7272, 0.6015, 0.7671, 0.6015, 0.6655, 0.4842, 0.6655, 0.4842, 0.7671, 0.6015, 0.6655, 0.6015, 0.4882, 0.4842, 0.4882, 0.4842, 0.6655, 0.3263, 0.006109, 0.3263, 0.1077, 0.3722, 0.1077, 0.3722, 0.006109, 0.3263, 0.1077, 0.3263, 0.2851, 0.3722, 0.2851, 0.3722, 0.1077])
me_cube_001.use_remesh_preserve_volume = False
me_cube_001.use_remesh_preserve_attributes = False
me_cube_001.use_mirror_vertex_groups = False
me_cube_001.update()
me_cube_000 = bpy.data.meshes.new('Cube.000')
me_cube_000.from_pydata([(-1.418, 9.93e-10, 12.63), (-2.777, 9.93e-10, 12.22), (-4.03, 9.93e-10, 11.55), (-5.127, 9.93e-10, 10.65), (-6.028, 9.93e-10, 9.55), (-1.229, 0.7067, 12.63), (-2.406, 1.386, 12.22), (-3.49, 2.012, 11.55), (-4.441, 2.561, 10.65), (-5.221, 3.012, 9.55), (-5.801, 3.347, 8.298), (-6.158, 3.553, 6.939), (-6.279, 3.622, 5.525), (-0.7114, 1.224, 12.63), (-1.391, 2.401, 12.22), (-2.017, 3.486, 11.55), (-2.566, 4.436, 10.65), (-3.017, 5.217, 9.55), (-3.351, 5.797, 8.298), (-3.557, 6.154, 6.939), (-3.627, 6.274, 5.525), (-0.004667, 1.413, 12.63), (-0.004667, 2.772, 12.22), (-0.004667, 4.025, 11.55), (-0.004667, 5.123, 10.65), (-0.004666, 6.024, 9.55), (-0.004667, 6.693, 8.298), (-0.004666, 7.106, 6.939), (-0.004667, 7.245, 5.525), (0.702, 1.224, 12.63), (1.382, 2.401, 12.22), (2.008, 3.486, 11.55), (2.557, 4.436, 10.65), (3.007, 5.217, 9.55), (3.342, 5.797, 8.298), (3.548, 6.154, 6.939), (3.618, 6.274, 5.525), (1.219, 0.7067, 12.63), (2.396, 1.386, 12.22), (3.481, 2.012, 11.55), (4.432, 2.561, 10.65), (5.212, 3.012, 9.55), (5.687, 3.347, 8.298), (6.044, 3.553, 6.939), (6.269, 3.622, 5.525), (1.409, -6.194e-09, 12.63), (2.768, 1.018e-07, 12.22), (4.02, 1.018e-07, 11.55), (5.118, -3.301e-07, 10.65), (6.019, -5.46e-07, 9.55), (1.219, -0.7067, 12.63), (2.396, -1.386, 12.22), (3.481, -2.012, 11.55), (4.432, -2.561, 10.65), (5.212, -3.012, 9.55), (5.725, -3.347, 8.298), (6.082, -3.553, 6.939), (6.269, -3.622, 5.525), (0.702, -1.224, 12.63), (1.382, -2.401, 12.22), (2.008, -3.486, 11.55), (2.557, -4.436, 10.65), (3.007, -5.217, 9.55), (3.342, -5.797, 8.298), (3.548, -6.154, 6.939), (3.618, -6.274, 5.525), (-0.004667, -1.413, 12.63), (-0.004667, -2.772, 12.22), (-0.004667, -4.025, 11.55), (-0.004667, -5.123, 10.65), (-0.004667, -6.024, 9.55), (-0.004667, -6.693, 8.298), (-0.004667, -7.106, 6.939), (-0.004667, -7.245, 5.525), (-0.7114, -1.224, 12.63), (-1.391, -2.401, 12.22), (-2.017, -3.486, 11.55), (-2.566, -4.436, 10.65), (-3.017, -5.217, 9.55), (-3.351, -5.797, 8.298), (-3.557, -6.154, 6.939), (-3.627, -6.274, 5.525), (-0.004669, -1.179e-06, 12.77), (-1.229, -0.7067, 12.63), (-2.406, -1.386, 12.22), (-3.49, -2.012, 11.55), (-4.441, -2.561, 10.65), (-5.221, -3.012, 9.55), (-5.801, -3.347, 8.298), (-6.158, -3.553, 6.939), (-6.279, -3.622, 5.525), (-6.764, 1.735, 5.525), (-6.634, 1.702, 6.939), (-6.25, 1.603, 8.298), (-5.625, 1.443, 9.55), (-4.784, 1.227, 10.65), (-3.76, 0.9639, 11.55), (-2.591, 0.6639, 12.22), (-1.323, 0.3385, 12.63), (-6.25, -1.603, 8.298), (-5.625, -1.443, 9.55), (-4.784, -1.227, 10.65), (-3.76, -0.9639, 11.55), (-2.591, -0.6639, 12.22), (-1.323, -0.3385, 12.63), (-6.764, -1.735, 5.525), (-6.634, -1.702, 6.939)], [], [(92, 11, 10, 93), (94, 9, 8, 95), (96, 7, 6, 97), (91, 12, 11, 92), (93, 10, 9, 94), (95, 8, 7, 96), (97, 6, 5, 98), (10, 18, 17, 9), (8, 16, 15, 7), (6, 14, 13, 5), (11, 19, 18, 10), (9, 17, 16, 8), (7, 15, 14, 6), (12, 20, 19, 11), (18, 26, 25, 17), (16, 24, 23, 15), (14, 22, 21, 13), (19, 27, 26, 18), (17, 25, 24, 16), (15, 23, 22, 14), (20, 28, 27, 19), (26, 34, 33, 25), (24, 32, 31, 23), (22, 30, 29, 21), (27, 35, 34, 26), (25, 33, 32, 24), (23, 31, 30, 22), (28, 36, 35, 27), (34, 42, 41, 33), (32, 40, 39, 31), (30, 38, 37, 29), (35, 43, 42, 34), (33, 41, 40, 32), (31, 39, 38, 30), (36, 44, 43, 35), (40, 48, 47, 39), (38, 46, 45, 37), (41, 49, 48, 40), (39, 47, 46, 38), (48, 53, 52, 47), (46, 51, 50, 45), (49, 54, 53, 48), (47, 52, 51, 46), (55, 63, 62, 54), (53, 61, 60, 52), (51, 59, 58, 50), (56, 64, 63, 55), (54, 62, 61, 53), (52, 60, 59, 51), (57, 65, 64, 56), (63, 71, 70, 62), (61, 69, 68, 60), (59, 67, 66, 58), (64, 72, 71, 63), (62, 70, 69, 61), (60, 68, 67, 59), (65, 73, 72, 64), (71, 79, 78, 70), (69, 77, 76, 68), (67, 75, 74, 66), (72, 80, 79, 71), (70, 78, 77, 69), (68, 76, 75, 67), (73, 81, 80, 72), (79, 88, 87, 78), (77, 86, 85, 76), (75, 84, 83, 74), (80, 89, 88, 79), (78, 87, 86, 77), (76, 85, 84, 75), (81, 90, 89, 80), (0, 98, 5, 82), (5, 13, 82), (13, 21, 82), (21, 29, 82), (29, 37, 82), (37, 45, 82), (45, 50, 82), (50, 58, 82), (58, 66, 82), (66, 74, 82), (74, 83, 82), (101, 3, 2, 102), (103, 1, 0, 104), (100, 4, 3, 101), (102, 2, 1, 103), (83, 104, 0, 82), (1, 97, 98, 0), (3, 95, 96, 2), (2, 96, 97, 1), (4, 94, 95, 3), (90, 105, 106, 89), (85, 102, 103, 84), (87, 100, 101, 86), (89, 106, 99, 88), (84, 103, 104, 83), (86, 101, 102, 85), (88, 99, 100, 87)])
me_cube_000.polygons.foreach_set('use_smooth', [True] * 98)
_uv = me_cube_000.uv_layers.new(name='UVMap')
_uv.uv.foreach_set('vector', [0.06924, 0.5948, 0.07096, 0.6432, 0.1139, 0.6378, 0.1123, 0.5923, 0.1529, 0.5881, 0.1543, 0.629, 0.1908, 0.6173, 0.1896, 0.5824, 0.0423, 0.8552, 0.04871, 0.8826, 0.07497, 0.8662, 0.07055, 0.8474, 0.02547, 0.5957, 0.02721, 0.645, 0.07096, 0.6432, 0.06924, 0.5948, 0.1123, 0.5923, 0.1139, 0.6378, 0.1543, 0.629, 0.1529, 0.5881, 0.1896, 0.5824, 0.1908, 0.6173, 0.2218, 0.6029, 0.2208, 0.5756, 0.07055, 0.8474, 0.07497, 0.8662, 0.1033, 0.8485, 0.101, 0.8389, 0.8178, 0.3257, 0.809, 0.3896, 0.8495, 0.3984, 0.8574, 0.3408, 0.02547, 0.8969, 0.07007, 0.9459, 0.08375, 0.921, 0.04871, 0.8826, 0.07497, 0.8662, 0.09911, 0.8927, 0.1156, 0.862, 0.1033, 0.8485, 0.7755, 0.3164, 0.7661, 0.3843, 0.809, 0.3896, 0.8178, 0.3257, 0.8574, 0.3408, 0.8495, 0.3984, 0.8859, 0.4101, 0.8927, 0.3612, 0.04871, 0.8826, 0.08375, 0.921, 0.09911, 0.8927, 0.07497, 0.8662, 0.02721, 0.645, 0.03674, 0.7142, 0.0803, 0.7111, 0.07096, 0.6432, 0.809, 0.3896, 0.8058, 0.477, 0.8466, 0.477, 0.8495, 0.3984, 0.8859, 0.4101, 0.8834, 0.477, 0.915, 0.477, 0.917, 0.4245, 0.09911, 0.8927, 0.1321, 0.9024, 0.1324, 0.8669, 0.1156, 0.862, 0.7661, 0.3843, 0.7626, 0.477, 0.8058, 0.477, 0.809, 0.3896, 0.8495, 0.3984, 0.8466, 0.477, 0.8834, 0.477, 0.8859, 0.4101, 0.08375, 0.921, 0.1316, 0.9351, 0.1321, 0.9024, 0.09911, 0.8927, 0.7223, 0.3824, 0.7188, 0.477, 0.7626, 0.477, 0.7661, 0.3843, 0.8058, 0.477, 0.809, 0.5644, 0.8495, 0.5557, 0.8466, 0.477, 0.8834, 0.477, 0.8859, 0.5439, 0.917, 0.5296, 0.915, 0.477, 0.1321, 0.9024, 0.165, 0.8927, 0.1492, 0.862, 0.1324, 0.8669, 0.7626, 0.477, 0.7661, 0.5698, 0.809, 0.5644, 0.8058, 0.477, 0.8466, 0.477, 0.8495, 0.5557, 0.8859, 0.5439, 0.8834, 0.477, 0.1316, 0.9351, 0.1795, 0.921, 0.165, 0.8927, 0.1321, 0.9024, 0.7188, 0.477, 0.7223, 0.5716, 0.7661, 0.5698, 0.7626, 0.477, 0.809, 0.5644, 0.8178, 0.6256, 0.8574, 0.6132, 0.8495, 0.5557, 0.1919, 0.9459, 0.2365, 0.8969, 0.2145, 0.8826, 0.1795, 0.921, 0.165, 0.8927, 0.1892, 0.8662, 0.1615, 0.8485, 0.1492, 0.862, 0.4419, 0.3898, 0.4397, 0.4577, 0.4821, 0.4631, 0.4842, 0.3991, 0.8495, 0.5557, 0.8574, 0.6132, 0.8927, 0.5928, 0.8859, 0.5439, 0.1795, 0.921, 0.2145, 0.8826, 0.1892, 0.8662, 0.165, 0.8927, 0.3981, 0.3866, 0.3957, 0.4559, 0.4397, 0.4577, 0.4419, 0.3898, 0.4304, 0.726, 0.4298, 0.7928, 0.4587, 0.7928, 0.4592, 0.7403, 0.1892, 0.8662, 0.198, 0.83, 0.166, 0.83, 0.1615, 0.8485, 0.3957, 0.7142, 0.395, 0.7929, 0.4298, 0.7928, 0.4304, 0.726, 0.2145, 0.8826, 0.2273, 0.83, 0.198, 0.83, 0.1892, 0.8662, 0.4298, 0.7928, 0.4304, 0.8597, 0.4592, 0.8453, 0.4587, 0.7928, 0.198, 0.83, 0.1892, 0.7938, 0.1615, 0.8116, 0.166, 0.83, 0.395, 0.7929, 0.3957, 0.8715, 0.4304, 0.8597, 0.4298, 0.7928, 0.2273, 0.83, 0.2145, 0.7775, 0.1892, 0.7938, 0.198, 0.83, 0.8178, 0.006109, 0.809, 0.06833, 0.8495, 0.07707, 0.8574, 0.01951, 0.2365, 0.7632, 0.1919, 0.7142, 0.1795, 0.739, 0.2145, 0.7775, 0.1892, 0.7938, 0.165, 0.7674, 0.1492, 0.7981, 0.1615, 0.8116, 0.4396, 0.6432, 0.4419, 0.7111, 0.4842, 0.7017, 0.482, 0.6378, 0.8574, 0.01951, 0.8495, 0.07707, 0.8859, 0.08884, 0.8927, 0.03988, 0.2145, 0.7775, 0.1795, 0.739, 0.165, 0.7674, 0.1892, 0.7938, 0.3957, 0.645, 0.3981, 0.7142, 0.4419, 0.7111, 0.4396, 0.6432, 0.809, 0.06833, 0.8058, 0.1557, 0.8466, 0.1557, 0.8495, 0.07707, 0.8859, 0.08884, 0.8834, 0.1557, 0.915, 0.1557, 0.917, 0.1032, 0.165, 0.7674, 0.1321, 0.7577, 0.1324, 0.7931, 0.1492, 0.7981, 0.7661, 0.06295, 0.7626, 0.1557, 0.8058, 0.1557, 0.809, 0.06833, 0.8495, 0.07707, 0.8466, 0.1557, 0.8834, 0.1557, 0.8859, 0.08884, 0.1795, 0.739, 0.1316, 0.725, 0.1321, 0.7577, 0.165, 0.7674, 0.7223, 0.06114, 0.7188, 0.1557, 0.7626, 0.1557, 0.7661, 0.06295, 0.8058, 0.1557, 0.809, 0.2431, 0.8495, 0.2343, 0.8466, 0.1557, 0.8834, 0.1557, 0.8859, 0.2226, 0.917, 0.2082, 0.915, 0.1557, 0.1321, 0.7577, 0.09911, 0.7674, 0.1156, 0.7981, 0.1324, 0.7931, 0.7626, 0.1557, 0.7661, 0.2485, 0.809, 0.2431, 0.8058, 0.1557, 0.8466, 0.1557, 0.8495, 0.2343, 0.8859, 0.2226, 0.8834, 0.1557, 0.1316, 0.725, 0.08375, 0.739, 0.09911, 0.7674, 0.1321, 0.7577, 0.7188, 0.1557, 0.7223, 0.2503, 0.7661, 0.2485, 0.7626, 0.1557, 0.809, 0.2431, 0.8178, 0.307, 0.8574, 0.2919, 0.8495, 0.2343, 0.07007, 0.7142, 0.02547, 0.7632, 0.04871, 0.7775, 0.08375, 0.739, 0.09911, 0.7674, 0.07497, 0.7938, 0.1033, 0.8116, 0.1156, 0.7981, 0.7661, 0.2485, 0.7755, 0.3164, 0.8178, 0.307, 0.809, 0.2431, 0.8495, 0.2343, 0.8574, 0.2919, 0.8927, 0.2715, 0.8859, 0.2226, 0.08375, 0.739, 0.04871, 0.7775, 0.07497, 0.7938, 0.09911, 0.7674, 0.03674, 0.3866, 0.02721, 0.4558, 0.07096, 0.4577, 0.0803, 0.3898, 0.09875, 0.83, 0.101, 0.8389, 0.1033, 0.8485, 0.1325, 0.83, 0.1033, 0.8485, 0.1156, 0.862, 0.1325, 0.83, 0.1156, 0.862, 0.1324, 0.8669, 0.1325, 0.83, 0.1324, 0.8669, 0.1492, 0.862, 0.1325, 0.83, 0.1492, 0.862, 0.1615, 0.8485, 0.1325, 0.83, 0.1615, 0.8485, 0.166, 0.83, 0.1325, 0.83, 0.166, 0.83, 0.1615, 0.8116, 0.1325, 0.83, 0.1615, 0.8116, 0.1492, 0.7981, 0.1325, 0.83, 0.1492, 0.7981, 0.1324, 0.7931, 0.1325, 0.83, 0.1324, 0.7931, 0.1156, 0.7981, 0.1325, 0.83, 0.1156, 0.7981, 0.1033, 0.8116, 0.1325, 0.83, 0.1896, 0.5184, 0.1883, 0.5504, 0.2199, 0.5504, 0.2208, 0.5252, 0.07055, 0.8127, 0.06614, 0.83, 0.09875, 0.83, 0.101, 0.8212, 0.1529, 0.5127, 0.1514, 0.5504, 0.1883, 0.5504, 0.1896, 0.5184, 0.0423, 0.8049, 0.03588, 0.83, 0.06614, 0.83, 0.07055, 0.8127, 0.1033, 0.8116, 0.101, 0.8212, 0.09875, 0.83, 0.1325, 0.83, 0.06614, 0.83, 0.07055, 0.8474, 0.101, 0.8389, 0.09875, 0.83, 0.1883, 0.5504, 0.1896, 0.5824, 0.2208, 0.5756, 0.2199, 0.5504, 0.03588, 0.83, 0.0423, 0.8552, 0.07055, 0.8474, 0.06614, 0.83, 0.1514, 0.5504, 0.1529, 0.5881, 0.1896, 0.5824, 0.1883, 0.5504, 0.02721, 0.4558, 0.02547, 0.5051, 0.06924, 0.506, 0.07096, 0.4577, 0.04871, 0.7775, 0.0423, 0.8049, 0.07055, 0.8127, 0.07497, 0.7938, 0.1543, 0.4718, 0.1529, 0.5127, 0.1896, 0.5184, 0.1908, 0.4835, 0.07096, 0.4577, 0.06924, 0.506, 0.1123, 0.5086, 0.1139, 0.463, 0.07497, 0.7938, 0.07055, 0.8127, 0.101, 0.8212, 0.1033, 0.8116, 0.1908, 0.4835, 0.1896, 0.5184, 0.2208, 0.5252, 0.2218, 0.4979, 0.1139, 0.463, 0.1123, 0.5086, 0.1529, 0.5127, 0.1543, 0.4718])
me_cube_000.use_remesh_preserve_volume = False
me_cube_000.use_remesh_preserve_attributes = False
me_cube_000.use_mirror_vertex_groups = False
me_cube_000.update()
me_cube_004 = bpy.data.meshes.new('Cube.004')
me_cube_004.from_pydata([(0.7552, 0.5536, -1.676), (0.7552, -0.5536, -1.676), (-0.741, -0.5536, -1.676), (-0.741, 0.5536, -1.676), (0.7552, 0.5536, 1.676), (0.7552, -0.5536, 1.676), (-0.741, -0.5536, 1.676), (-0.741, 0.5536, 1.676), (0.7749, 8.071, -1.676), (0.7749, 6.964, -1.676), (-0.741, 6.964, -1.676), (-0.741, 8.071, -1.676), (0.7749, 8.071, 1.676), (0.7749, 6.964, 1.676), (-0.741, 6.964, 1.676), (-0.741, 8.071, 1.676), (1.977, 8.076, -2.374), (1.977, -0.5558, -2.374), (0.373, -0.5558, -2.374), (0.373, 8.076, -2.374), (1.58, 8.076, -0.7728), (1.58, -0.5558, -0.7728), (0.373, -0.5558, -0.7728), (0.373, 8.076, -0.7728), (0.7436, 7.002, 1.03), (0.7436, 0.5147, 1.03), (-0.7524, 0.5147, 1.03), (-0.7524, 7.002, 1.03), (0.7436, 7.002, 1.674), (0.7436, 0.5146, 1.674), (-0.7524, 0.5147, 1.674), (-0.7524, 7.002, 1.674)], [], [(0, 1, 2, 3), (4, 7, 6, 5), (0, 4, 5, 1), (1, 5, 6, 2), (2, 6, 7, 3), (4, 0, 3, 7), (8, 9, 10, 11), (12, 15, 14, 13), (8, 12, 13, 9), (9, 13, 14, 10), (10, 14, 15, 11), (12, 8, 11, 15), (16, 17, 18, 19), (20, 23, 22, 21), (16, 20, 21, 17), (17, 21, 22, 18), (18, 22, 23, 19), (20, 16, 19, 23), (24, 25, 26, 27), (28, 31, 30, 29), (24, 28, 29, 25), (25, 29, 30, 26), (26, 30, 31, 27), (28, 24, 27, 31)])
me_cube_004.polygons.foreach_set('use_smooth', [True] * 24)
_uv = me_cube_004.uv_layers.new(name='UVMap')
_uv.uv.foreach_set('vector', [0.2982, 0.7516, 0.4012, 0.7516, 0.4012, 0.8811, 0.2982, 0.8811, 0.647, 0.6543, 0.647, 0.7838, 0.5441, 0.7838, 0.5441, 0.6543, 0.7492, 0.3848, 0.647, 0.3848, 0.647, 0.2565, 0.7492, 0.2565, 0.2982, 0.8811, 0.1953, 0.8811, 0.1953, 0.7516, 0.2982, 0.7516, 0.5441, 0.7838, 0.647, 0.7838, 0.647, 0.912, 0.5441, 0.912, 0.5441, 0.5248, 0.647, 0.5248, 0.647, 0.6543, 0.5441, 0.6543, 0.647, 0.5248, 0.5441, 0.5248, 0.5441, 0.3936, 0.647, 0.3936, 0.647, 0.2624, 0.647, 0.3936, 0.5441, 0.3936, 0.5441, 0.2624, 0.647, 0.1283, 0.7492, 0.1283, 0.7492, 0.2565, 0.647, 0.2565, 0.647, 0.2624, 0.5441, 0.2624, 0.5441, 0.1312, 0.647, 0.1312, 0.75, 0.1283, 0.647, 0.1283, 0.647, 0.0, 0.75, 0.0, 0.5441, 0.0, 0.647, 7.645e-08, 0.647, 0.1312, 0.5441, 0.1312, 0.1114, 1.835e-07, 0.1114, 1.0, 0.0, 1.0, 7.365e-08, 0.0, 0.1114, 1.835e-07, 0.1953, 0.0, 0.1953, 1.0, 0.1114, 1.0, 0.4554, 1.0, 0.4031, 1.0, 0.4031, 0.0, 0.4554, 2.752e-07, 0.6962, 0.5236, 0.647, 0.4893, 0.647, 0.3848, 0.6962, 0.3848, 0.5046, 1.0, 0.4554, 1.0, 0.4554, 2.446e-07, 0.5046, 0.0, 0.647, 0.5591, 0.6962, 0.5248, 0.6962, 0.6636, 0.647, 0.6636, 0.4031, 1.835e-07, 0.4031, 0.7516, 0.2992, 0.7516, 0.2992, 0.0, 0.1953, 1.835e-07, 0.2992, 0.0, 0.2992, 0.7516, 0.1953, 0.7516, 0.5244, 0.0, 0.5441, 1.223e-07, 0.5441, 0.7516, 0.5244, 0.7516, 0.6866, 0.7931, 0.6668, 0.7931, 0.6668, 0.6636, 0.6866, 0.6636, 0.5244, 0.7516, 0.5046, 0.7516, 0.5046, 6.116e-08, 0.5244, 0.0, 0.647, 0.6636, 0.6668, 0.6636, 0.6668, 0.7931, 0.647, 0.7931])
me_cube_004.use_remesh_preserve_volume = False
me_cube_004.use_remesh_preserve_attributes = False
me_cube_004.use_mirror_vertex_groups = False
me_cube_004.update()

# ---- objects
ob_bunker = bpy.data.objects.new('Bunker', me_cube_001)
ob_bunkerinside = bpy.data.objects.new('bunkerInside', me_cube_000)
ob_bunkerironframe = bpy.data.objects.new('BunkerIronFrame', me_cube_004)

# ---- transforms, parenting, visibility, modifiers, constraints
ob_bunker.location = (0.0, 0.0, 0.0)
ob_bunker.lock_rotations_4d = False
ob_bunker.empty_display_type = 'ARROWS'
ob_bunker.lineart.crease_threshold = 0.0
ob_bunkerinside.parent = ob_bunker
ob_bunkerinside.location = (0.0, 0.0, 0.0)
ob_bunkerinside.lock_rotations_4d = False
ob_bunkerinside.empty_display_type = 'ARROWS'
ob_bunkerinside.lineart.crease_threshold = 0.0
ob_bunkerironframe.parent = ob_bunker
ob_bunkerironframe.matrix_parent_inverse = Matrix(((1.0, 0.0, 0.0, 0.0), (0.0, 1.0, 0.0, 0.0), (0.0, 0.0, 1.0, 1.761), (0.0, 0.0, 0.0, 1.0)))
ob_bunkerironframe.location = (5.328, -3.758, 6.233)
ob_bunkerironframe.lock_rotations_4d = False
ob_bunkerironframe.empty_display_type = 'ARROWS'
ob_bunkerironframe.lineart.crease_threshold = 0.0

# ---- collection membership
col_collection_1.objects.link(ob_bunker)
col_collection_1.objects.link(ob_bunkerinside)
col_collection_1.objects.link(ob_bunkerironframe)

# ---- scene / render settings (as saved in the file)
scene.frame_start = 1; scene.frame_end = 250; scene.frame_set(1)
scene.render.engine = 'BLENDER_EEVEE_NEXT'
scene.render.resolution_percentage = 50
scene.render.dither_intensity = 0.0
scene.cycles.use_denoising = False
scene.cycles.samples = 10
scene.cycles.sampling_pattern = 'TABULATED_SOBOL'
scene.cycles.light_sampling_threshold = 0.0
scene.cycles.use_adaptive_sampling = False
scene.cycles.use_light_tree = False
scene.cycles.blur_glossy = 0.0
scene.cycles.volume_bounces = 1
scene.cycles.pixel_filter_type = 'GAUSSIAN'
scene.cycles.sample_clamp_indirect = 0.0
scene.view_settings.view_transform = 'Standard'
bpy.context.view_layer.update()

# ---- added for rendering (the .blend has no active camera and no usable light): camera, sun
cam_auto = bpy.data.cameras.new('AutoCamera')
cam_auto.lens = 50.0
cam_auto.sensor_width = 36.0
cam_auto.clip_end = 1000.0
ob_auto_camera = bpy.data.objects.new('AutoCamera', cam_auto)
scene.collection.objects.link(ob_auto_camera)
ob_auto_camera.location = (21.7321, -26.0786, 24.6683)
ob_auto_camera.rotation_euler = (1.09748, -7.21219e-08, 0.694738)
scene.camera = ob_auto_camera
light_auto_sun = bpy.data.lights.new('AutoSun', 'SUN')
light_auto_sun.energy = 3.0
light_auto_sun.angle = 0.0523599
ob_auto_sun = bpy.data.objects.new('AutoSun', light_auto_sun)
scene.collection.objects.link(ob_auto_sun)
ob_auto_sun.rotation_euler = (0.872665, 0.174533, 0.523599)
bpy.context.view_layer.update()
